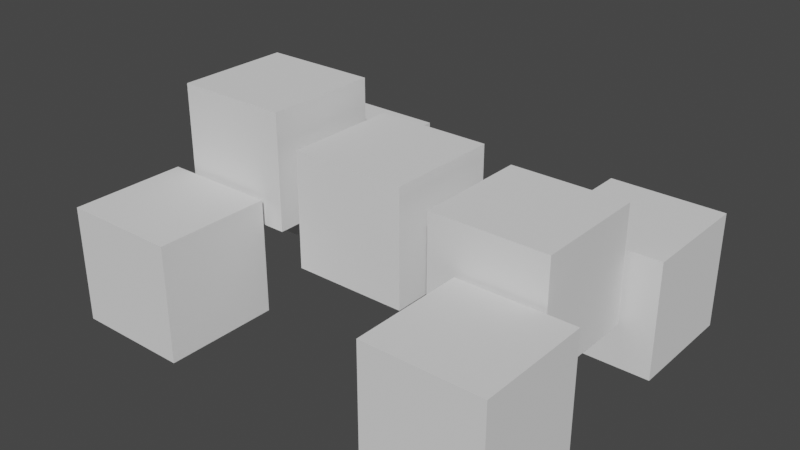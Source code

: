 # Source: car.blend  (saved by Blender 2.92.15; exported with 4.5.12 LTS)
import bpy
from mathutils import Matrix  # noqa: F401  (used for matrix-valued properties, if any)

bpy.ops.wm.read_factory_settings(use_empty=True)
scene = bpy.context.scene
scene.name = 'Scene'

# ---- collections
col_collection = bpy.data.collections.new('Collection'); scene.collection.children.link(col_collection)
col_collection_2 = bpy.data.collections.new('Collection 2'); scene.collection.children.link(col_collection_2)

# ---- world
world_world = bpy.data.worlds.new('World'); scene.world = world_world
world_world.use_nodes = True; world_world.node_tree.nodes.clear()
_N = world_world.node_tree.nodes; _L = world_world.node_tree.links
n0 = _N.new('ShaderNodeOutputWorld'); n0.name = 'World Output'; n0.location = (300, 300)
n1 = _N.new('ShaderNodeBackground'); n1.name = 'Background'; n1.location = (10, 300)
n1.inputs[0].default_value = (0.05088, 0.05088, 0.05088, 1.0)
_L.new(n1.outputs[0], n0.inputs[0])
n0.is_active_output = True
world_world.color = (0.05088, 0.05088, 0.05088)
world_world.use_sun_shadow = False
world_world.sun_shadow_jitter_overblur = 0.0

# ---- meshes
me_cube_001 = bpy.data.meshes.new('Cube.001')
me_cube_001.from_pydata([(-1.0, -1.0, -1.0), (-1.0, -1.0, 1.0), (-1.0, 1.0, -1.0), (-1.0, 1.0, 1.0), (1.0, -1.0, -1.0), (1.0, -1.0, 1.0), (1.0, 1.0, -1.0), (1.0, 1.0, 1.0)], [], [(0, 1, 3, 2), (2, 3, 7, 6), (6, 7, 5, 4), (4, 5, 1, 0), (2, 6, 4, 0), (7, 3, 1, 5)])
_uv = me_cube_001.uv_layers.new(name='UVMap')
_uv.uv.foreach_set('vector', [0.375, 0.0, 0.625, 0.0, 0.625, 0.25, 0.375, 0.25, 0.375, 0.25, 0.625, 0.25, 0.625, 0.5, 0.375, 0.5, 0.375, 0.5, 0.625, 0.5, 0.625, 0.75, 0.375, 0.75, 0.375, 0.75, 0.625, 0.75, 0.625, 1.0, 0.375, 1.0, 0.125, 0.5, 0.375, 0.5, 0.375, 0.75, 0.125, 0.75, 0.625, 0.5, 0.875, 0.5, 0.875, 0.75, 0.625, 0.75])
me_cube_001.use_remesh_fix_poles = True
me_cube_001.use_remesh_preserve_attributes = False
me_cube_001.use_mirror_vertex_groups = False
me_cube_001.update()
me_cube_002 = bpy.data.meshes.new('Cube.002')
me_cube_002.from_pydata([(-1.0, -1.0, -1.0), (-1.0, -1.0, 1.0), (-1.0, 1.0, -1.0), (-1.0, 1.0, 1.0), (1.0, -1.0, -1.0), (1.0, -1.0, 1.0), (1.0, 1.0, -1.0), (1.0, 1.0, 1.0)], [], [(0, 1, 3, 2), (2, 3, 7, 6), (6, 7, 5, 4), (4, 5, 1, 0), (2, 6, 4, 0), (7, 3, 1, 5)])
_uv = me_cube_002.uv_layers.new(name='UVMap')
_uv.uv.foreach_set('vector', [0.375, 0.0, 0.625, 0.0, 0.625, 0.25, 0.375, 0.25, 0.375, 0.25, 0.625, 0.25, 0.625, 0.5, 0.375, 0.5, 0.375, 0.5, 0.625, 0.5, 0.625, 0.75, 0.375, 0.75, 0.375, 0.75, 0.625, 0.75, 0.625, 1.0, 0.375, 1.0, 0.125, 0.5, 0.375, 0.5, 0.375, 0.75, 0.125, 0.75, 0.625, 0.5, 0.875, 0.5, 0.875, 0.75, 0.625, 0.75])
me_cube_002.use_remesh_fix_poles = True
me_cube_002.use_remesh_preserve_attributes = False
me_cube_002.use_mirror_vertex_groups = False
me_cube_002.update()
me_cube_003 = bpy.data.meshes.new('Cube.003')
me_cube_003.from_pydata([(-1.0, -1.0, -1.0), (-1.0, -1.0, 1.0), (-1.0, 1.0, -1.0), (-1.0, 1.0, 1.0), (1.0, -1.0, -1.0), (1.0, -1.0, 1.0), (1.0, 1.0, -1.0), (1.0, 1.0, 1.0)], [], [(0, 1, 3, 2), (2, 3, 7, 6), (6, 7, 5, 4), (4, 5, 1, 0), (2, 6, 4, 0), (7, 3, 1, 5)])
_uv = me_cube_003.uv_layers.new(name='UVMap')
_uv.uv.foreach_set('vector', [0.375, 0.0, 0.625, 0.0, 0.625, 0.25, 0.375, 0.25, 0.375, 0.25, 0.625, 0.25, 0.625, 0.5, 0.375, 0.5, 0.375, 0.5, 0.625, 0.5, 0.625, 0.75, 0.375, 0.75, 0.375, 0.75, 0.625, 0.75, 0.625, 1.0, 0.375, 1.0, 0.125, 0.5, 0.375, 0.5, 0.375, 0.75, 0.125, 0.75, 0.625, 0.5, 0.875, 0.5, 0.875, 0.75, 0.625, 0.75])
me_cube_003.use_remesh_fix_poles = True
me_cube_003.use_remesh_preserve_attributes = False
me_cube_003.use_mirror_vertex_groups = False
me_cube_003.update()
me_cube_004 = bpy.data.meshes.new('Cube.004')
me_cube_004.from_pydata([(-1.0, -1.0, -1.0), (-1.0, -1.0, 1.0), (-1.0, 1.0, -1.0), (-1.0, 1.0, 1.0), (1.0, -1.0, -1.0), (1.0, -1.0, 1.0), (1.0, 1.0, -1.0), (1.0, 1.0, 1.0)], [], [(0, 1, 3, 2), (2, 3, 7, 6), (6, 7, 5, 4), (4, 5, 1, 0), (2, 6, 4, 0), (7, 3, 1, 5)])
_uv = me_cube_004.uv_layers.new(name='UVMap')
_uv.uv.foreach_set('vector', [0.375, 0.0, 0.625, 0.0, 0.625, 0.25, 0.375, 0.25, 0.375, 0.25, 0.625, 0.25, 0.625, 0.5, 0.375, 0.5, 0.375, 0.5, 0.625, 0.5, 0.625, 0.75, 0.375, 0.75, 0.375, 0.75, 0.625, 0.75, 0.625, 1.0, 0.375, 1.0, 0.125, 0.5, 0.375, 0.5, 0.375, 0.75, 0.125, 0.75, 0.625, 0.5, 0.875, 0.5, 0.875, 0.75, 0.625, 0.75])
me_cube_004.use_remesh_fix_poles = True
me_cube_004.use_remesh_preserve_attributes = False
me_cube_004.use_mirror_vertex_groups = False
me_cube_004.update()
me_cube_005 = bpy.data.meshes.new('Cube.005')
me_cube_005.from_pydata([(-1.0, -1.0, -1.0), (-1.0, -1.0, 1.0), (-1.0, 1.0, -1.0), (-1.0, 1.0, 1.0), (1.0, -1.0, -1.0), (1.0, -1.0, 1.0), (1.0, 1.0, -1.0), (1.0, 1.0, 1.0)], [], [(0, 1, 3, 2), (2, 3, 7, 6), (6, 7, 5, 4), (4, 5, 1, 0), (2, 6, 4, 0), (7, 3, 1, 5)])
_uv = me_cube_005.uv_layers.new(name='UVMap')
_uv.uv.foreach_set('vector', [0.375, 0.0, 0.625, 0.0, 0.625, 0.25, 0.375, 0.25, 0.375, 0.25, 0.625, 0.25, 0.625, 0.5, 0.375, 0.5, 0.375, 0.5, 0.625, 0.5, 0.625, 0.75, 0.375, 0.75, 0.375, 0.75, 0.625, 0.75, 0.625, 1.0, 0.375, 1.0, 0.125, 0.5, 0.375, 0.5, 0.375, 0.75, 0.125, 0.75, 0.625, 0.5, 0.875, 0.5, 0.875, 0.75, 0.625, 0.75])
me_cube_005.use_remesh_fix_poles = True
me_cube_005.use_remesh_preserve_attributes = False
me_cube_005.use_mirror_vertex_groups = False
me_cube_005.update()
me_cube_006 = bpy.data.meshes.new('Cube.006')
me_cube_006.from_pydata([(-1.0, -1.0, -1.0), (-1.0, -1.0, 1.0), (-1.0, 1.0, -1.0), (-1.0, 1.0, 1.0), (1.0, -1.0, -1.0), (1.0, -1.0, 1.0), (1.0, 1.0, -1.0), (1.0, 1.0, 1.0)], [], [(0, 1, 3, 2), (2, 3, 7, 6), (6, 7, 5, 4), (4, 5, 1, 0), (2, 6, 4, 0), (7, 3, 1, 5)])
_uv = me_cube_006.uv_layers.new(name='UVMap')
_uv.uv.foreach_set('vector', [0.375, 0.0, 0.625, 0.0, 0.625, 0.25, 0.375, 0.25, 0.375, 0.25, 0.625, 0.25, 0.625, 0.5, 0.375, 0.5, 0.375, 0.5, 0.625, 0.5, 0.625, 0.75, 0.375, 0.75, 0.375, 0.75, 0.625, 0.75, 0.625, 1.0, 0.375, 1.0, 0.125, 0.5, 0.375, 0.5, 0.375, 0.75, 0.125, 0.75, 0.625, 0.5, 0.875, 0.5, 0.875, 0.75, 0.625, 0.75])
me_cube_006.use_remesh_fix_poles = True
me_cube_006.use_remesh_preserve_attributes = False
me_cube_006.use_mirror_vertex_groups = False
me_cube_006.update()
me_cube_007 = bpy.data.meshes.new('Cube.007')
me_cube_007.from_pydata([(-1.0, -1.0, -1.0), (-1.0, -1.0, 1.0), (-1.0, 1.0, -1.0), (-1.0, 1.0, 1.0), (1.0, -1.0, -1.0), (1.0, -1.0, 1.0), (1.0, 1.0, -1.0), (1.0, 1.0, 1.0)], [], [(0, 1, 3, 2), (2, 3, 7, 6), (6, 7, 5, 4), (4, 5, 1, 0), (2, 6, 4, 0), (7, 3, 1, 5)])
_uv = me_cube_007.uv_layers.new(name='UVMap')
_uv.uv.foreach_set('vector', [0.375, 0.0, 0.625, 0.0, 0.625, 0.25, 0.375, 0.25, 0.375, 0.25, 0.625, 0.25, 0.625, 0.5, 0.375, 0.5, 0.375, 0.5, 0.625, 0.5, 0.625, 0.75, 0.375, 0.75, 0.375, 0.75, 0.625, 0.75, 0.625, 1.0, 0.375, 1.0, 0.125, 0.5, 0.375, 0.5, 0.375, 0.75, 0.125, 0.75, 0.625, 0.5, 0.875, 0.5, 0.875, 0.75, 0.625, 0.75])
me_cube_007.use_remesh_fix_poles = True
me_cube_007.use_remesh_preserve_attributes = False
me_cube_007.use_mirror_vertex_groups = False
me_cube_007.update()
arm_armature_013 = bpy.data.armatures.new('Armature.013')  # bones are not reproduced
arm_armature_014 = bpy.data.armatures.new('Armature.014')  # bones are not reproduced
arm_armature_015 = bpy.data.armatures.new('Armature.015')  # bones are not reproduced

# ---- objects
ob_cube = bpy.data.objects.new('Cube', me_cube_001)
ob_cube_001 = bpy.data.objects.new('Cube.001', me_cube_002)
ob_cube_002 = bpy.data.objects.new('Cube.002', me_cube_003)
ob_cube_003 = bpy.data.objects.new('Cube.003', me_cube_004)
ob_cube_004 = bpy.data.objects.new('Cube.004', me_cube_005)
ob_cube_005 = bpy.data.objects.new('Cube.005', me_cube_006)
ob_cube_006 = bpy.data.objects.new('Cube.006', me_cube_007)
ob_armature = bpy.data.objects.new('Armature', arm_armature_013)
ob_armature_001 = bpy.data.objects.new('Armature.001', arm_armature_014)
ob_armature_002 = bpy.data.objects.new('Armature.002', arm_armature_015)

# ---- transforms, parenting, visibility, modifiers, constraints
ob_cube.location = (-2.7, 0.0, 1.5)
ob_cube.lineart.crease_threshold = 0.0
ob_cube_001.parent = ob_cube
ob_cube_001.matrix_parent_inverse = Matrix(((1.0, -0.0, 0.0, 2.7), (-0.0, 1.0, -0.0, 0.0), (0.0, 0.0, 1.0, -1.5), (-0.0, 0.0, -0.0, 1.0)))
ob_cube_001.location = (-3.0, -2.109, 0.0)
ob_cube_001.lineart.crease_threshold = 0.0
_m = ob_cube_001.modifiers.new('Armature', 'ARMATURE')
_m.object = ob_cube
ob_cube_002.parent = ob_cube
ob_cube_002.matrix_parent_inverse = Matrix(((1.0, -0.0, 0.0, 2.7), (-0.0, 1.0, -0.0, 0.0), (0.0, 0.0, 1.0, -1.5), (-0.0, 0.0, -0.0, 1.0)))
ob_cube_002.location = (2.757, 2.091, 0.0)
ob_cube_002.lineart.crease_threshold = 0.0
_m = ob_cube_002.modifiers.new('Armature', 'ARMATURE')
_m.object = ob_cube
ob_cube_003.parent = ob_cube
ob_cube_003.matrix_parent_inverse = Matrix(((1.0, -0.0, 0.0, 2.7), (-0.0, 1.0, -0.0, 0.0), (0.0, 0.0, 1.0, -1.5), (-0.0, 0.0, -0.0, 1.0)))
ob_cube_003.location = (2.757, -2.109, 0.0)
ob_cube_003.lineart.crease_threshold = 0.0
_m = ob_cube_003.modifiers.new('Armature', 'ARMATURE')
_m.object = ob_cube
ob_cube_004.parent = ob_cube
ob_cube_004.matrix_parent_inverse = Matrix(((1.0, -0.0, 0.0, 2.7), (-0.0, 1.0, -0.0, 0.0), (0.0, 0.0, 1.0, -1.5), (-0.0, 0.0, -0.0, 1.0)))
ob_cube_004.location = (-0.3, -0.008701, 1.0)
ob_cube_004.lineart.crease_threshold = 0.0
_m = ob_cube_004.modifiers.new('Armature', 'ARMATURE')
_m.object = ob_cube
ob_cube_005.parent = ob_cube
ob_cube_005.matrix_parent_inverse = Matrix(((1.0, -0.0, 0.0, 2.7), (-0.0, 1.0, -0.0, 0.0), (0.0, 0.0, 1.0, -1.5), (-0.0, 0.0, -0.0, 1.0)))
ob_cube_005.location = (-3.0, 2.091, 0.0)
ob_cube_005.lineart.crease_threshold = 0.0
_m = ob_cube_005.modifiers.new('Armature', 'ARMATURE')
_m.object = ob_cube
ob_cube_006.parent = ob_cube
ob_cube_006.matrix_parent_inverse = Matrix(((1.0, -0.0, 0.0, 2.7), (-0.0, 1.0, -0.0, 0.0), (0.0, 0.0, 1.0, -1.5), (-0.0, 0.0, -0.0, 1.0)))
ob_cube_006.location = (2.2, -0.008701, 0.8)
ob_cube_006.lineart.crease_threshold = 0.0
_m = ob_cube_006.modifiers.new('Armature', 'ARMATURE')
_m.object = ob_cube
ob_armature.parent = ob_cube
ob_armature.matrix_parent_inverse = Matrix(((1.0, -0.0, 0.0, 2.7), (-0.0, 1.0, -0.0, 0.0), (0.0, 0.0, 1.0, -1.5), (-0.0, 0.0, -0.0, 1.0)))
ob_armature.location = (-2.8, 0.0, 1.0)
ob_armature.show_in_front = True
ob_armature.lineart.crease_threshold = 0.0
ob_armature_001.parent = ob_cube
ob_armature_001.matrix_parent_inverse = Matrix(((1.0, -0.0, 0.0, 2.7), (-0.0, 1.0, -0.0, 0.0), (0.0, 0.0, 1.0, -1.5), (-0.0, 0.0, -0.0, 1.0)))
ob_armature_001.location = (-2.8, 0.0, 1.286)
ob_armature_001.show_in_front = True
ob_armature_001.lineart.crease_threshold = 0.0
ob_armature_002.parent = ob_cube
ob_armature_002.matrix_parent_inverse = Matrix(((1.0, -0.0, 0.0, 2.7), (-0.0, 1.0, -0.0, 0.0), (0.0, 0.0, 1.0, -1.5), (-0.0, 0.0, -0.0, 1.0)))
ob_armature_002.location = (-2.676, -1.009, 1.486)
ob_armature_002.show_in_front = True
ob_armature_002.lineart.crease_threshold = 0.0

# ---- collection membership
col_collection.objects.link(ob_cube)
col_collection.objects.link(ob_cube_001)
col_collection.objects.link(ob_cube_002)
col_collection.objects.link(ob_cube_003)
col_collection.objects.link(ob_cube_004)
col_collection.objects.link(ob_cube_005)
col_collection.objects.link(ob_cube_006)
col_collection.objects.link(ob_armature)
col_collection.objects.link(ob_armature_001)
col_collection.objects.link(ob_armature_002)

# ---- scene / render settings (as saved in the file)
scene.frame_start = 1; scene.frame_end = 250; scene.frame_set(2)
scene.render.engine = 'BLENDER_EEVEE_NEXT'
scene.cycles.use_denoising = False
scene.cycles.samples = 128
scene.cycles.sampling_pattern = 'TABULATED_SOBOL'
scene.cycles.use_adaptive_sampling = False
scene.cycles.use_light_tree = False
scene.view_settings.view_transform = 'Filmic'
bpy.context.view_layer.update()

# ---- added for rendering (the .blend has no active camera and no usable light): camera, sun
cam_auto = bpy.data.cameras.new('AutoCamera')
cam_auto.lens = 50.0
cam_auto.sensor_width = 36.0
cam_auto.clip_end = 1000.0
ob_auto_camera = bpy.data.objects.new('AutoCamera', cam_auto)
scene.collection.objects.link(ob_auto_camera)
ob_auto_camera.location = (9.61965, -11.6984, 8.54312)
ob_auto_camera.rotation_euler = (1.09748, -7.21219e-08, 0.694738)
scene.camera = ob_auto_camera
light_auto_sun = bpy.data.lights.new('AutoSun', 'SUN')
light_auto_sun.energy = 3.0
light_auto_sun.angle = 0.0523599
ob_auto_sun = bpy.data.objects.new('AutoSun', light_auto_sun)
scene.collection.objects.link(ob_auto_sun)
ob_auto_sun.rotation_euler = (0.872665, 0.174533, 0.523599)
bpy.context.view_layer.update()
